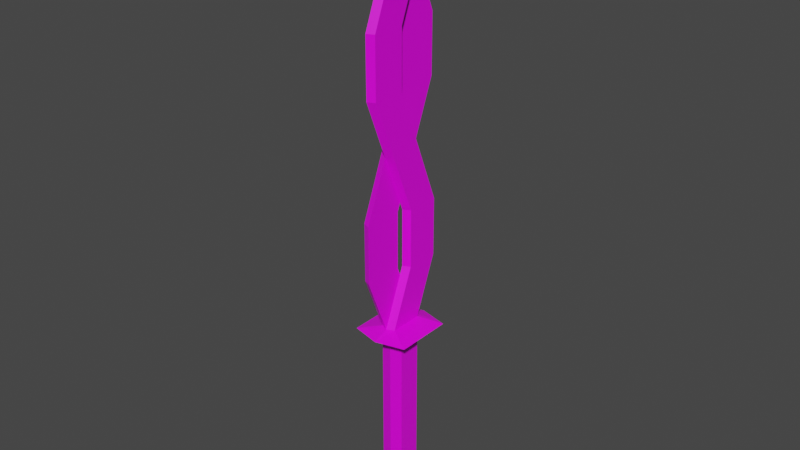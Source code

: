 # Source: Dual_Sword.blend  (saved by Blender 2.93.20; exported with 4.5.12 LTS)
import bpy
from mathutils import Matrix  # noqa: F401  (used for matrix-valued properties, if any)

bpy.ops.wm.read_factory_settings(use_empty=True)
scene = bpy.context.scene
scene.name = 'Scene'

# ---- collections
col_collection = bpy.data.collections.new('Collection'); scene.collection.children.link(col_collection)

# ---- images (referenced by path relative to the original .blend; pixels are not part of the script)
import os
ASSET_DIR = os.environ.get("B2B_ASSET_DIR", "")  # directory of the original .blend (textures are referenced by path, not embedded)
HERE = os.path.dirname(os.path.abspath(__file__))  # packed textures are extracted next to this script under _unpacked/

def load_image(name, relpath, width, height, colorspace="sRGB"):
    """Load a texture the original file referenced (path relative to the .blend, or extracted next to this script)."""
    p = next((c for c in (os.path.join(HERE, relpath), os.path.join(ASSET_DIR, relpath)) if relpath and os.path.exists(c)), "")
    if p:
        img = bpy.data.images.load(p, check_existing=True)
        img.name = name
    else:  # same state as the original file: an image datablock whose file is absent (Cycles renders it pink)
        img = bpy.data.images.new(name, width, height)
        img.source = "FILE"
        img.filepath = "//" + (relpath or name)
    img.colorspace_settings.name = colorspace
    return img
img_material_base_color = load_image('Material Base Color', 'Twinsword Sword TP.png', 1024, 1024, 'sRGB')

# ---- materials (node trees are filled in below, after node groups)
mat_material = bpy.data.materials.new('Material')
mat_material.alpha_threshold = 0.0
mat_material.use_transparent_shadow = False
mat_material.line_color = (0.0, 0.0, 0.0, 1.0)

# ---- material node trees
mat_material.use_nodes = True; mat_material.node_tree.nodes.clear()
_N = mat_material.node_tree.nodes; _L = mat_material.node_tree.links
n0 = _N.new('ShaderNodeOutputMaterial'); n0.name = 'Material Output'; n0.location = (300, 300)
n1 = _N.new('ShaderNodeBsdfPrincipled'); n1.name = 'Principled BSDF'; n1.location = (10, 300)
n1.distribution = 'GGX'
n1.subsurface_method = 'BURLEY'
n1.inputs[2].default_value = 0.4
n1.inputs[3].default_value = 1.45
n1.inputs[27].default_value = (0.0, 0.0, 0.0, 1.0)
n1.inputs[28].default_value = 1.0
n2 = _N.new('ShaderNodeTexImage'); n2.name = 'Image Texture'; n2.location = (-280, 270)
n2.image = img_material_base_color
_L.new(n1.outputs[0], n0.inputs[0])
_L.new(n2.outputs[0], n1.inputs[0])
n0.is_active_output = True

# ---- world
world_world = bpy.data.worlds.new('World'); scene.world = world_world
world_world.use_nodes = True; world_world.node_tree.nodes.clear()
_N = world_world.node_tree.nodes; _L = world_world.node_tree.links
n0 = _N.new('ShaderNodeOutputWorld'); n0.name = 'World Output'; n0.location = (300, 300)
n1 = _N.new('ShaderNodeBackground'); n1.name = 'Background'; n1.location = (10, 300)
n1.inputs[0].default_value = (0.05088, 0.05088, 0.05088, 1.0)
_L.new(n1.outputs[0], n0.inputs[0])
n0.is_active_output = True
world_world.color = (0.05088, 0.05088, 0.05088)
world_world.use_sun_shadow = False
world_world.sun_shadow_jitter_overblur = 0.0

# ---- meshes
me_cube = bpy.data.meshes.new('Cube')
me_cube.from_pydata([(1.0, 1.0, 1.0), (1.0, 1.0, -1.0), (1.0, -1.0, 1.0), (1.0, -1.0, -1.0), (-1.0, 1.0, 1.0), (-1.0, 1.0, -1.0), (-1.0, -1.0, 1.0), (-1.0, -1.0, -1.0), (1.0, -1.0, 3.0), (-1.0, -1.0, 3.0), (1.0, 1.0, 3.0), (-1.0, 1.0, 3.0), (1.0, -1.0, 5.0), (-1.0, -1.0, 5.0), (1.0, 1.0, 5.0), (-1.0, 1.0, 5.0), (1.0, -1.0, 7.0), (-1.0, -1.0, 7.0), (1.0, 1.0, 7.0), (-1.0, 1.0, 7.0), (1.0, -1.0, 7.0), (-1.0, -1.0, 7.0), (1.0, 1.0, 7.0), (-1.0, 1.0, 7.0), (1.0, -1.0, 9.0), (-1.0, -1.0, 9.0), (1.0, 1.0, 9.0), (-1.0, 1.0, 9.0), (1.0, -1.0, 11.0), (-1.0, -1.0, 11.0), (1.0, 1.0, 11.0), (-1.0, 1.0, 11.0), (1.0, -1.0, 13.0), (-1.0, -1.0, 13.0), (1.0, 1.0, 13.0), (-1.0, 1.0, 13.0), (1.0, -1.0, 15.0), (-1.0, -1.0, 15.0), (1.0, 1.0, 15.0), (-1.0, 1.0, 15.0), (0.0, 1.25, -1.0), (0.0, -1.25, 1.0), (0.0, -1.25, -1.0), (0.0, 1.25, 1.0), (0.0, -1.25, 3.0), (0.0, 1.25, 3.0), (0.0, -1.25, 5.0), (0.0, 1.25, 5.0), (0.0, -1.25, 7.0), (0.0, 1.25, 7.0), (0.0, -1.25, 7.0), (0.0, 1.25, 7.0), (0.0, -1.25, 9.0), (0.0, 1.25, 9.0), (0.0, -1.25, 11.0), (0.0, 1.25, 11.0), (0.0, -1.25, 13.0), (0.0, 1.25, 13.0), (0.0, -1.25, 15.0), (0.0, 1.25, 15.0), (0.0, -1.724, 16.5), (-0.6409, -1.439, 16.5), (0.6409, 1.439, 16.5), (0.6409, -1.439, 16.5), (-0.6409, 1.439, 16.5), (0.0, 1.724, 16.5), (0.0, -3.125, 16.0), (-2.5, -2.5, 16.0), (2.5, 2.5, 16.0), (2.5, -2.5, 16.0), (-2.5, 2.5, 16.0), (0.0, 3.125, 16.0), (0.6409, -1.439, 46.5), (0.0, 1.724, 46.5), (0.0, -1.724, 46.5), (-0.6409, 0.5612, 41.5), (0.0, 0.276, 41.5), (0.0, 3.724, 41.5), (-0.6409, 3.439, 41.5), (0.0, -0.276, 41.5), (0.6409, -0.5612, 41.5), (0.0, -3.724, 41.5), (0.6409, -3.439, 41.5), (0.6409, -3.439, 36.5), (0.6409, -0.5612, 36.5), (0.0, -0.276, 36.5), (0.0, -3.724, 36.5), (-0.6409, 3.439, 36.5), (-0.6409, 0.5612, 36.5), (0.0, 3.724, 36.5), (0.0, 0.276, 36.5), (0.0, -1.724, 31.5), (0.0, 1.724, 31.5), (0.6409, -1.439, 31.5), (0.6409, 1.439, 31.5), (-0.6409, -1.439, 31.5), (-0.6409, 1.439, 31.5), (0.6409, 3.439, 26.5), (0.0, 3.724, 26.5), (0.0, 0.276, 26.5), (0.6409, 0.5612, 26.5), (0.0, -3.724, 26.5), (-0.6409, -3.439, 26.5), (0.0, -0.276, 26.5), (-0.6409, -0.5612, 26.5), (0.0, -0.276, 21.5), (-0.6409, -0.5612, 21.5), (-0.6409, -3.439, 21.5), (0.0, -3.724, 21.5), (0.0, 0.276, 21.5), (0.0, 3.724, 21.5), (0.6409, 0.5612, 21.5), (0.6409, 3.439, 21.5), (0.6409, 1.439, 46.5), (-0.6409, 1.439, 46.5), (-0.6409, -1.439, 46.5), (7.451e-09, 0.0, 51.5)], [], [(43, 4, 11, 45), (42, 41, 6, 7), (7, 6, 4, 5), (40, 1, 3, 42), (1, 0, 2, 3), (40, 43, 0, 1), (9, 15, 11), (41, 2, 8, 44), (6, 11, 4), (0, 8, 2), (47, 15, 19, 49), (44, 8, 12, 46), (45, 11, 15, 47), (10, 12, 8), (19, 21, 23), (14, 16, 12), (13, 19, 15), (46, 12, 16, 48), (21, 27, 23), (48, 16, 20, 50), (49, 19, 23, 51), (16, 22, 20), (53, 27, 31, 55), (50, 20, 24, 52), (51, 23, 27, 53), (22, 24, 20), (29, 35, 31), (26, 28, 24), (25, 31, 27), (52, 24, 28, 54), (56, 32, 36, 58), (54, 28, 32, 56), (55, 31, 35, 57), (30, 32, 28), (36, 38, 68, 69), (57, 35, 39, 59), (34, 36, 32), (33, 39, 35), (34, 57, 59, 38), (38, 59, 71, 68), (30, 55, 57, 34), (29, 54, 56, 33), (33, 56, 58, 37), (25, 52, 54, 29), (22, 51, 53, 26), (21, 50, 52, 25), (26, 53, 55, 30), (18, 49, 51, 22), (17, 48, 50, 21), (13, 46, 48, 17), (10, 45, 47, 14), (9, 44, 46, 13), (14, 47, 49, 18), (6, 41, 44, 9), (5, 4, 43, 40), (5, 40, 42, 7), (3, 2, 41, 42), (0, 43, 45, 10), (72, 113, 116), (79, 81, 74, 73), (58, 36, 69, 66), (39, 37, 67, 70), (37, 58, 66, 67), (59, 39, 70, 71), (60, 61, 67, 66), (62, 63, 69, 68), (61, 64, 70, 67), (65, 62, 68, 71), (63, 60, 66, 69), (64, 65, 71, 70), (77, 78, 114, 73), (82, 80, 113, 72), (86, 83, 82, 81), (89, 87, 78, 77), (75, 76, 74, 115), (114, 115, 116), (93, 94, 84, 83), (92, 91, 86, 85), (84, 85, 79, 80), (88, 90, 76, 75), (90, 89, 77, 76), (81, 82, 72, 74), (96, 95, 88, 87), (91, 92, 89, 90), (94, 92, 85, 84), (80, 79, 73, 113), (83, 84, 80, 82), (85, 86, 81, 79), (101, 103, 92, 91), (102, 101, 91, 95), (98, 99, 91, 92), (87, 88, 75, 78), (99, 100, 93, 91), (95, 91, 90, 88), (106, 107, 102, 104), (110, 109, 99, 98), (104, 102, 95, 96), (91, 93, 83, 86), (100, 97, 94, 93), (92, 96, 87, 89), (60, 65, 105, 108), (61, 60, 108, 107), (97, 98, 92, 94), (105, 106, 104, 103), (112, 110, 98, 97), (111, 112, 97, 100), (109, 111, 100, 99), (60, 63, 111, 109), (103, 104, 96, 92), (107, 108, 101, 102), (108, 105, 103, 101), (65, 64, 106, 105), (64, 61, 107, 106), (62, 65, 110, 112), (63, 62, 112, 111), (65, 60, 109, 110), (0, 10, 8), (10, 14, 12), (14, 18, 16), (16, 18, 22), (22, 26, 24), (26, 30, 28), (30, 34, 32), (34, 38, 36), (9, 13, 15), (6, 9, 11), (19, 17, 21), (13, 17, 19), (21, 25, 27), (29, 33, 35), (25, 29, 31), (33, 37, 39), (76, 77, 73, 74), (78, 75, 115, 114), (73, 74, 116), (113, 73, 116), (115, 74, 116), (73, 114, 116), (74, 72, 116)])
_uv = me_cube.uv_layers.new(name='UVMap')
_uv.uv.foreach_set('vector', [0.8518, 0.1075, 0.8518, 0.1075, 0.852, 0.1078, 0.8521, 0.1078, 0.8512, 0.107, 0.8517, 0.1075, 0.8517, 0.1075, 0.8515, 0.1072, 0.8515, 0.1072, 0.8517, 0.1075, 0.8518, 0.1075, 0.8516, 0.1073, 0.8516, 0.1074, 0.8516, 0.1074, 0.8515, 0.1072, 0.8512, 0.107, 0.8516, 0.1074, 0.8518, 0.1075, 0.8518, 0.1074, 0.8515, 0.1072, 0.8516, 0.1074, 0.8518, 0.1075, 0.8518, 0.1075, 0.8516, 0.1074, 0.852, 0.1078, 0.8523, 0.1081, 0.852, 0.1078, 0.8517, 0.1075, 0.8518, 0.1074, 0.8521, 0.1078, 0.852, 0.1078, 0.8517, 0.1075, 0.852, 0.1078, 0.8518, 0.1075, 0.1496, 0.8609, 0.1498, 0.8612, 0.1495, 0.8608, 0.8523, 0.1081, 0.8523, 0.1081, 0.8526, 0.1083, 0.8526, 0.1084, 0.852, 0.1078, 0.8521, 0.1078, 0.8523, 0.1081, 0.8523, 0.1081, 0.8521, 0.1078, 0.852, 0.1078, 0.8523, 0.1081, 0.8523, 0.1081, 0.1498, 0.8612, 0.1501, 0.8614, 0.1498, 0.8612, 0.8526, 0.1083, 0.8527, 0.1085, 0.8527, 0.1084, 0.1501, 0.8615, 0.1504, 0.8617, 0.1501, 0.8614, 0.8523, 0.1081, 0.8526, 0.1083, 0.8523, 0.1081, 0.8523, 0.1081, 0.8523, 0.1081, 0.8526, 0.1083, 0.8526, 0.1084, 0.8527, 0.1085, 0.8529, 0.1087, 0.8527, 0.1084, 0.8526, 0.1084, 0.8526, 0.1083, 0.8527, 0.1084, 0.8527, 0.1084, 0.8526, 0.1084, 0.8526, 0.1083, 0.8527, 0.1084, 0.8527, 0.1085, 0.8526, 0.1083, 0.8527, 0.1085, 0.8527, 0.1084, 0.8529, 0.1088, 0.8529, 0.1087, 0.8533, 0.109, 0.8533, 0.1092, 0.8527, 0.1084, 0.8527, 0.1084, 0.853, 0.1087, 0.853, 0.1087, 0.8527, 0.1085, 0.8527, 0.1084, 0.8529, 0.1087, 0.8529, 0.1088, 0.1505, 0.8619, 0.1507, 0.8621, 0.1504, 0.8618, 0.8533, 0.1087, 0.855, 0.1098, 0.8533, 0.109, 0.1507, 0.8622, 0.1509, 0.8624, 0.1507, 0.8621, 0.8529, 0.1087, 0.8533, 0.109, 0.8529, 0.1087, 0.853, 0.1087, 0.853, 0.1087, 0.8531, 0.109, 0.8532, 0.1088, 0.853, 0.1075, 0.852, 0.1087, 0.8408, 0.09705, 0.8535, 0.09239, 0.8532, 0.1088, 0.8531, 0.109, 0.852, 0.1087, 0.853, 0.1075, 0.8533, 0.1092, 0.8533, 0.109, 0.855, 0.1098, 0.854, 0.1111, 0.1509, 0.8628, 0.1498, 0.8621, 0.1509, 0.8624, 0.8408, 0.09705, 0.8412, 0.1231, 0.8186, 0.1425, 0.821, 0.07533, 0.854, 0.1111, 0.855, 0.1098, 0.867, 0.1223, 0.8538, 0.1269, 0.1503, 0.8647, 0.1386, 0.8504, 0.1498, 0.8621, 0.8544, 0.1074, 0.867, 0.1223, 0.855, 0.1098, 0.8525, 0.1113, 0.854, 0.1111, 0.8538, 0.1269, 0.8412, 0.1231, 0.8412, 0.1231, 0.8538, 0.1269, 0.8515, 0.1539, 0.8186, 0.1425, 0.8532, 0.1094, 0.8533, 0.1092, 0.854, 0.1111, 0.8525, 0.1113, 0.8533, 0.1087, 0.8532, 0.1088, 0.853, 0.1075, 0.8544, 0.1074, 0.8544, 0.1074, 0.853, 0.1075, 0.8535, 0.09239, 0.866, 0.09603, 0.8529, 0.1087, 0.853, 0.1087, 0.8532, 0.1088, 0.8533, 0.1087, 0.8527, 0.1085, 0.8527, 0.1085, 0.8529, 0.1088, 0.853, 0.1088, 0.8527, 0.1085, 0.8527, 0.1084, 0.853, 0.1087, 0.8529, 0.1087, 0.853, 0.1088, 0.8529, 0.1088, 0.8533, 0.1092, 0.8532, 0.1094, 0.8526, 0.1084, 0.8526, 0.1084, 0.8527, 0.1085, 0.8527, 0.1085, 0.8525, 0.1084, 0.8526, 0.1084, 0.8527, 0.1084, 0.8527, 0.1085, 0.8523, 0.1081, 0.8523, 0.1081, 0.8526, 0.1084, 0.8525, 0.1084, 0.8521, 0.1078, 0.8521, 0.1078, 0.8523, 0.1081, 0.8523, 0.1081, 0.852, 0.1078, 0.852, 0.1078, 0.8523, 0.1081, 0.8523, 0.1081, 0.8523, 0.1081, 0.8523, 0.1081, 0.8526, 0.1084, 0.8526, 0.1084, 0.8517, 0.1075, 0.8517, 0.1075, 0.852, 0.1078, 0.852, 0.1078, 0.8516, 0.1073, 0.8518, 0.1075, 0.8518, 0.1075, 0.8516, 0.1074, 0.8516, 0.1073, 0.8516, 0.1074, 0.8512, 0.107, 0.8515, 0.1072, 0.8515, 0.1072, 0.8518, 0.1074, 0.8517, 0.1075, 0.8512, 0.107, 0.8518, 0.1075, 0.8518, 0.1075, 0.8521, 0.1078, 0.8521, 0.1078, 0.08451, 0.09335, 0.07736, 0.09178, 0.08451, 0.06061, 0.08347, 0.09978, 0.0821, 0.1008, 0.08305, 0.09539, 0.07834, 0.09306, 0.8535, 0.09239, 0.8408, 0.09705, 0.821, 0.07533, 0.8551, 0.06637, 0.867, 0.1223, 0.866, 0.09603, 0.8882, 0.07593, 0.8882, 0.1456, 0.866, 0.09603, 0.8535, 0.09239, 0.8551, 0.06637, 0.8882, 0.07593, 0.8538, 0.1269, 0.867, 0.1223, 0.8882, 0.1456, 0.8515, 0.1539, 0.9542, 0.9207, 0.9469, 0.924, 0.9248, 0.9114, 0.9541, 0.9037, 0.9614, 0.9566, 0.9615, 0.924, 0.9834, 0.9112, 0.9834, 0.9692, 0.9469, 0.924, 0.9467, 0.9566, 0.9249, 0.9693, 0.9248, 0.9114, 0.9541, 0.9597, 0.9614, 0.9566, 0.9834, 0.9692, 0.9541, 0.9768, 0.9615, 0.924, 0.9542, 0.9207, 0.9541, 0.9037, 0.9834, 0.9112, 0.9467, 0.9566, 0.9541, 0.9597, 0.9541, 0.9768, 0.9249, 0.9693, 0.9541, 0.9597, 0.9467, 0.9566, 0.9467, 0.9566, 0.9541, 0.9597, 0.08341, 0.1011, 0.08203, 0.1005, 0.07736, 0.09178, 0.08451, 0.09335, 0.08173, 0.1075, 0.08311, 0.1076, 0.08341, 0.1011, 0.0821, 0.1008, 0.9541, 0.9597, 0.9467, 0.9566, 0.9467, 0.9566, 0.9541, 0.9597, 0.9469, 0.924, 0.9542, 0.9207, 0.9542, 0.9207, 0.9469, 0.924, 0.9467, 0.9566, 0.9469, 0.924, 0.9467, 0.9566, 0.08304, 0.1147, 0.08181, 0.1163, 0.08196, 0.1083, 0.08311, 0.1076, 0.08338, 0.1164, 0.08147, 0.1146, 0.08173, 0.1075, 0.08352, 0.1084, 0.08196, 0.1083, 0.08352, 0.1084, 0.08347, 0.09978, 0.08203, 0.1005, 0.9469, 0.924, 0.9542, 0.9207, 0.9542, 0.9207, 0.9469, 0.924, 0.9542, 0.9207, 0.9541, 0.9597, 0.9541, 0.9597, 0.9542, 0.9207, 0.0821, 0.1008, 0.08341, 0.1011, 0.08451, 0.09335, 0.08305, 0.09539, 0.9467, 0.9566, 0.9469, 0.924, 0.9469, 0.924, 0.9467, 0.9566, 0.9542, 0.9207, 0.9541, 0.9597, 0.9541, 0.9597, 0.9542, 0.9207, 0.08181, 0.1163, 0.08338, 0.1164, 0.08352, 0.1084, 0.08196, 0.1083, 0.08203, 0.1005, 0.08347, 0.09978, 0.07834, 0.09306, 0.07736, 0.09178, 0.08311, 0.1076, 0.08196, 0.1083, 0.08203, 0.1005, 0.08341, 0.1011, 0.08352, 0.1084, 0.08173, 0.1075, 0.0821, 0.1008, 0.08347, 0.09978, 0.9542, 0.9207, 0.9541, 0.9597, 0.9541, 0.9597, 0.9542, 0.9207, 0.9469, 0.924, 0.9542, 0.9207, 0.9542, 0.9207, 0.9469, 0.924, 0.0831, 0.1235, 0.08131, 0.1226, 0.08147, 0.1146, 0.08338, 0.1164, 0.9467, 0.9566, 0.9469, 0.924, 0.9469, 0.924, 0.9467, 0.9566, 0.08131, 0.1226, 0.0829, 0.1227, 0.08304, 0.1147, 0.08147, 0.1146, 0.9469, 0.924, 0.9542, 0.9207, 0.9542, 0.9207, 0.9469, 0.924, 0.9467, 0.9566, 0.9469, 0.924, 0.9469, 0.924, 0.9467, 0.9566, 0.08273, 0.1302, 0.08092, 0.131, 0.08131, 0.1226, 0.0831, 0.1235, 0.9467, 0.9566, 0.9469, 0.924, 0.9469, 0.924, 0.9467, 0.9566, 0.08147, 0.1146, 0.08304, 0.1147, 0.08311, 0.1076, 0.08173, 0.1075, 0.0829, 0.1227, 0.08171, 0.1234, 0.08181, 0.1163, 0.08304, 0.1147, 0.9541, 0.9597, 0.9467, 0.9566, 0.9467, 0.9566, 0.9541, 0.9597, 0.9542, 0.9207, 0.9541, 0.9597, 0.9541, 0.9597, 0.9542, 0.9207, 0.9469, 0.924, 0.9542, 0.9207, 0.9542, 0.9207, 0.9469, 0.924, 0.08171, 0.1234, 0.0831, 0.1235, 0.08338, 0.1164, 0.08181, 0.1163, 0.9541, 0.9597, 0.9467, 0.9566, 0.9467, 0.9566, 0.9541, 0.9597, 0.08147, 0.1302, 0.08273, 0.1302, 0.0831, 0.1235, 0.08171, 0.1234, 0.0827, 0.131, 0.08147, 0.1302, 0.08171, 0.1234, 0.0829, 0.1227, 0.08092, 0.131, 0.0827, 0.131, 0.0829, 0.1227, 0.08131, 0.1226, 0.0806, 0.1394, 0.08146, 0.141, 0.0827, 0.131, 0.08092, 0.131, 0.9541, 0.9597, 0.9467, 0.9566, 0.9467, 0.9566, 0.9541, 0.9597, 0.9469, 0.924, 0.9542, 0.9207, 0.9542, 0.9207, 0.9469, 0.924, 0.9542, 0.9207, 0.9541, 0.9597, 0.9541, 0.9597, 0.9542, 0.9207, 0.9541, 0.9597, 0.9467, 0.9566, 0.9467, 0.9566, 0.9541, 0.9597, 0.9467, 0.9566, 0.9469, 0.924, 0.9469, 0.924, 0.9467, 0.9566, 0.0809, 0.137, 0.0822, 0.1365, 0.08273, 0.1302, 0.08147, 0.1302, 0.08146, 0.141, 0.0809, 0.137, 0.08147, 0.1302, 0.0827, 0.131, 0.0822, 0.1365, 0.0806, 0.1394, 0.08092, 0.131, 0.08273, 0.1302, 0.8518, 0.1075, 0.8521, 0.1078, 0.8521, 0.1078, 0.8521, 0.1078, 0.8523, 0.1081, 0.8523, 0.1081, 0.8523, 0.1081, 0.8526, 0.1084, 0.8526, 0.1083, 0.8526, 0.1083, 0.8526, 0.1084, 0.8527, 0.1085, 0.8527, 0.1085, 0.853, 0.1088, 0.853, 0.1087, 0.853, 0.1088, 0.8532, 0.1094, 0.8531, 0.109, 0.8532, 0.1094, 0.8525, 0.1113, 0.852, 0.1087, 0.8525, 0.1113, 0.8412, 0.1231, 0.8408, 0.09705, 0.1498, 0.8612, 0.1501, 0.8615, 0.1501, 0.8615, 0.1495, 0.8609, 0.1498, 0.8612, 0.1498, 0.8612, 0.8526, 0.1083, 0.8525, 0.1084, 0.8527, 0.1085, 0.1501, 0.8615, 0.1503, 0.8618, 0.1503, 0.8617, 0.1504, 0.8619, 0.1507, 0.8621, 0.1507, 0.8621, 0.151, 0.8621, 0.1522, 0.8608, 0.1527, 0.8632, 0.1507, 0.8621, 0.151, 0.8621, 0.1511, 0.8624, 0.1522, 0.8608, 0.1638, 0.8494, 0.1648, 0.8757, 0.9542, 0.9207, 0.9541, 0.9597, 0.9541, 0.9597, 0.9542, 0.9207, 0.9467, 0.9566, 0.9469, 0.924, 0.9469, 0.924, 0.9467, 0.9566, 0.9541, 0.9597, 0.9542, 0.9207, 0.9541, 0.9597, 0.07736, 0.09178, 0.07834, 0.09306, 0.08451, 0.06061, 0.9469, 0.924, 0.9542, 0.9207, 0.9469, 0.924, 0.9541, 0.9597, 0.9467, 0.9566, 0.9541, 0.9597, 0.08305, 0.09539, 0.08451, 0.09335, 0.08451, 0.06061])
me_cube.materials.append(mat_material)
me_cube.use_remesh_preserve_volume = False
me_cube.use_remesh_preserve_attributes = False
me_cube.use_mirror_vertex_groups = False
me_cube.update()

# ---- objects
ob_cube = bpy.data.objects.new('Cube', me_cube)

# ---- transforms, parenting, visibility, modifiers, constraints
ob_cube.location = (0.0, 0.0, 0.0)
ob_cube.lock_rotations_4d = False
ob_cube.empty_display_type = 'ARROWS'
ob_cube.lineart.crease_threshold = 0.0

# ---- collection membership
col_collection.objects.link(ob_cube)

# ---- scene / render settings (as saved in the file)
scene.frame_start = 1; scene.frame_end = 250; scene.frame_set(37)
scene.render.engine = 'BLENDER_EEVEE_NEXT'
scene.cycles.use_denoising = False
scene.cycles.samples = 128
scene.cycles.sampling_pattern = 'TABULATED_SOBOL'
scene.cycles.use_adaptive_sampling = False
scene.cycles.use_light_tree = False
scene.view_settings.view_transform = 'Filmic'
bpy.context.view_layer.update()

# ---- added for rendering (the .blend has no active camera and no usable light): camera, sun
cam_auto = bpy.data.cameras.new('AutoCamera')
cam_auto.lens = 50.0
cam_auto.sensor_width = 36.0
cam_auto.clip_end = 1000.0
ob_auto_camera = bpy.data.objects.new('AutoCamera', cam_auto)
scene.collection.objects.link(ob_auto_camera)
ob_auto_camera.location = (49.2783, -59.134, 64.6726)
ob_auto_camera.rotation_euler = (1.09748, -7.21219e-08, 0.694738)
scene.camera = ob_auto_camera
light_auto_sun = bpy.data.lights.new('AutoSun', 'SUN')
light_auto_sun.energy = 3.0
light_auto_sun.angle = 0.0523599
ob_auto_sun = bpy.data.objects.new('AutoSun', light_auto_sun)
scene.collection.objects.link(ob_auto_sun)
ob_auto_sun.rotation_euler = (0.872665, 0.174533, 0.523599)
bpy.context.view_layer.update()
